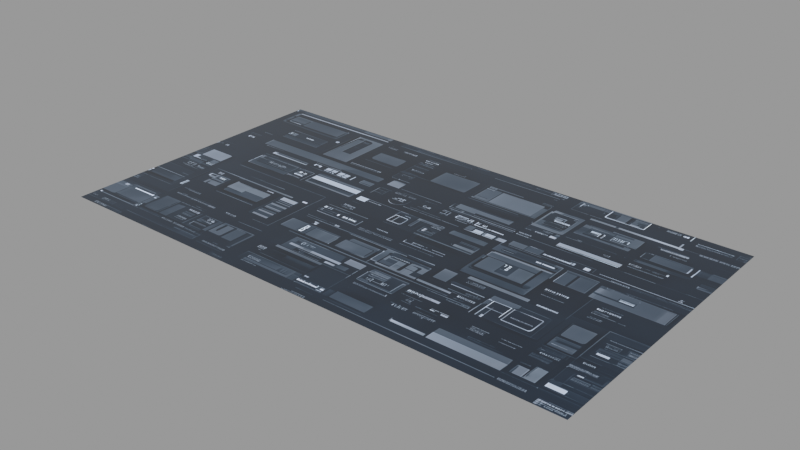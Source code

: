 # Source: dd-gui_30_.blend  (saved by Blender 3.1.7; exported with 4.5.12 LTS)
import bpy
from mathutils import Matrix  # noqa: F401  (used for matrix-valued properties, if any)

bpy.ops.wm.read_factory_settings(use_empty=True)
scene = bpy.context.scene
scene.name = 'main'

# ---- images (referenced by path relative to the original .blend; pixels are not part of the script)
import os
ASSET_DIR = os.environ.get("B2B_ASSET_DIR", "")  # directory of the original .blend (textures are referenced by path, not embedded)
HERE = os.path.dirname(os.path.abspath(__file__))  # packed textures are extracted next to this script under _unpacked/

def load_image(name, relpath, width, height, colorspace="sRGB"):
    """Load a texture the original file referenced (path relative to the .blend, or extracted next to this script)."""
    p = next((c for c in (os.path.join(HERE, relpath), os.path.join(ASSET_DIR, relpath)) if relpath and os.path.exists(c)), "")
    if p:
        img = bpy.data.images.load(p, check_existing=True)
        img.name = name
    else:  # same state as the original file: an image datablock whose file is absent (Cycles renders it pink)
        img = bpy.data.images.new(name, width, height)
        img.source = "FILE"
        img.filepath = "//" + (relpath or name)
    img.colorspace_settings.name = colorspace
    return img
img_dd_gui__30__png = load_image('dd-gui (30).png', '_unpacked/dd-gui__30_.2a2494dd.png', 1280, 704, 'sRGB')

# ---- materials (node trees are filled in below, after node groups)
mat_dd_gui__30 = bpy.data.materials.new('dd-gui (30)')
mat_dd_gui__30.use_raytrace_refraction = True
mat_dd_gui__30.use_screen_refraction = True
mat_dd_gui__30.thickness_mode = 'SLAB'
mat_dd_gui__30.roughness = 0.25

# ---- material node trees
mat_dd_gui__30.use_nodes = True; mat_dd_gui__30.node_tree.nodes.clear()
_N = mat_dd_gui__30.node_tree.nodes; _L = mat_dd_gui__30.node_tree.links
n0 = _N.new('ShaderNodeOutputMaterial'); n0.name = 'Material Output'; n0.location = (1219, 423)
n0.target = 'CYCLES'
n1 = _N.new('ShaderNodeBsdfPrincipled'); n1.name = 'Principled BSDF'; n1.location = (825, 431)
n1.distribution = 'GGX'
n1.subsurface_method = 'BURLEY'
n1.inputs[2].default_value = 0.0
n1.inputs[3].default_value = 1.45
n1.inputs[19].default_value = 0.25
n1.inputs[28].default_value = 2.0
n2 = _N.new('ShaderNodeTexImage'); n2.name = 'decal'; n2.location = (-137, 135)
n2.label = 'decal'
n2.image = img_dd_gui__30__png
n3 = _N.new('NodeReroute'); n3.name = 'Reroute'; n3.location = (511, 104)
n3.width = 16
n4 = _N.new('ShaderNodeRGBCurve'); n4.name = 'RGB Curves'; n4.location = (183, 148)
_c = n4.mapping.curves[3]
while len(_c.points) > 2: _c.points.remove(_c.points[-1])
_c.points[0].location = (0.0, 0.0); _c.points[0].handle_type = 'AUTO'
_c.points[1].location = (0.59545, 0.3); _c.points[1].handle_type = 'AUTO'
_p = _c.points.new(1.0, 1.0); _p.handle_type = 'AUTO'
n4.mapping.update()
n5 = _N.new('ShaderNodeOutputMaterial'); n5.name = 'Material Output.001'; n5.location = (0, 0)
n5.target = 'EEVEE'
n6 = _N.new('ShaderNodeMixShader'); n6.name = 'Mix Shader'; n6.location = (0, 0)
n6.label = 'Disable Shadow'
n6.hide = True
n7 = _N.new('ShaderNodeLightPath'); n7.name = 'Light Path'; n7.location = (0, 0)
n7.hide = True
n8 = _N.new('ShaderNodeBsdfTransparent'); n8.name = 'Transparent BSDF'; n8.location = (0, 0)
n8.hide = True
_L.new(n3.outputs[0], n1.inputs[0])
_L.new(n1.outputs[0], n0.inputs[0])
_L.new(n3.outputs[0], n1.inputs[27])
_L.new(n4.outputs[0], n3.inputs[0])
_L.new(n2.outputs[0], n4.inputs[1])
_L.new(n1.outputs[0], n6.inputs[1])
_L.new(n6.outputs[0], n5.inputs[0])
_L.new(n7.outputs[1], n6.inputs[0])
_L.new(n8.outputs[0], n6.inputs[2])
n0.is_active_output = True

# ---- meshes
me_dd_gui__30 = bpy.data.meshes.new('dd-gui (30)')
me_dd_gui__30.from_pydata([(-0.64, -0.352, 0.0), (0.64, -0.352, 0.0), (-0.64, 0.352, 0.0), (0.64, 0.352, 0.0)], [], [(0, 1, 3, 2)])
_uv = me_dd_gui__30.uv_layers.new(name='UVMap')
_uv.uv.foreach_set('vector', [0.0, 0.0, 1.0, 0.0, 1.0, 1.0, 0.0, 1.0])
me_dd_gui__30.materials.append(mat_dd_gui__30)
me_dd_gui__30.use_remesh_fix_poles = True
me_dd_gui__30.use_remesh_preserve_attributes = False
me_dd_gui__30.update()

# ---- objects
ob_dd_gui__30 = bpy.data.objects.new('dd-gui (30)', me_dd_gui__30)

# ---- transforms, parenting, visibility, modifiers, constraints
ob_dd_gui__30.location = (0.0, 0.0, 0.0)
ob_dd_gui__30.visible_diffuse = False
ob_dd_gui__30.visible_glossy = False
ob_dd_gui__30.visible_shadow = False
ob_dd_gui__30.display_type = 'SOLID'
_m = ob_dd_gui__30.modifiers.new('Displace', 'DISPLACE')
_m.mid_level = 0.995
_m.direction = 'Z'
_m = ob_dd_gui__30.modifiers.new('Subdivision', 'SUBSURF')
_m.subdivision_type = 'SIMPLE'
_m.levels = 3
_m.render_levels = 3
_m = ob_dd_gui__30.modifiers.new('Shrinkwrap', 'SHRINKWRAP')
_m.wrap_method = 'PROJECT'
_m.offset = 0.012
_m.use_negative_direction = True

# ---- collection membership
scene.collection.objects.link(ob_dd_gui__30)

# ---- scene / render settings (as saved in the file)
scene.frame_start = 1; scene.frame_end = 250; scene.frame_set(1)
scene.render.engine = 'BLENDER_EEVEE_NEXT'
scene.render.image_settings.exr_codec = 'NONE'
scene.render.simplify_subdivision_render = 0
scene.render.simplify_child_particles_render = 0.0
scene.cycles.sampling_pattern = 'TABULATED_SOBOL'
scene.cycles.use_light_tree = False
scene.view_settings.view_transform = 'Filmic'
bpy.context.view_layer.update()

# ---- added for rendering (the .blend has no active camera and no usable light): camera, sun + grey world if the file has none
cam_auto = bpy.data.cameras.new('AutoCamera')
cam_auto.lens = 50.0
cam_auto.sensor_width = 36.0
cam_auto.clip_end = 1000.0
ob_auto_camera = bpy.data.objects.new('AutoCamera', cam_auto)
scene.collection.objects.link(ob_auto_camera)
ob_auto_camera.location = (1.35159, -1.62191, 1.08627)
ob_auto_camera.rotation_euler = (1.09748, -7.21219e-08, 0.694738)
scene.camera = ob_auto_camera
light_auto_sun = bpy.data.lights.new('AutoSun', 'SUN')
light_auto_sun.energy = 3.0
light_auto_sun.angle = 0.0523599
ob_auto_sun = bpy.data.objects.new('AutoSun', light_auto_sun)
scene.collection.objects.link(ob_auto_sun)
ob_auto_sun.rotation_euler = (0.872665, 0.174533, 0.523599)
if scene.world is None:
    world_auto = bpy.data.worlds.new('AutoWorld')
    world_auto.color = (0.3, 0.3, 0.3)
    scene.world = world_auto
bpy.context.view_layer.update()
